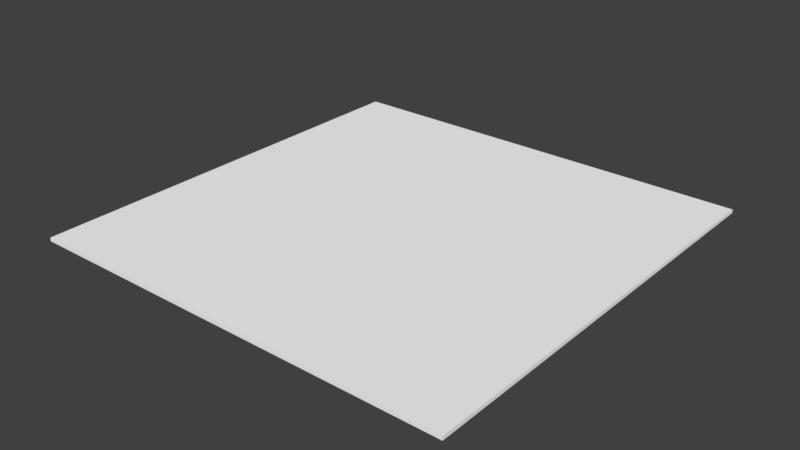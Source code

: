 # Source: Road.blend  (saved by Blender 2.78.0; exported with 4.5.12 LTS)
import bpy
from mathutils import Matrix  # noqa: F401  (used for matrix-valued properties, if any)

bpy.ops.wm.read_factory_settings(use_empty=True)
scene = bpy.context.scene
scene.name = 'Scene'

# ---- collections
col_collection_1 = bpy.data.collections.new('Collection 1'); scene.collection.children.link(col_collection_1)

# ---- materials (node trees are filled in below, after node groups)
mat_palette = bpy.data.materials.new('palette')
mat_palette.alpha_threshold = 0.0
mat_palette.use_transparent_shadow = False
mat_palette.diffuse_color = (1.0, 1.0, 1.0, 1.0)
mat_palette.specular_color = (0.0, 0.0, 0.0)
mat_palette.roughness = 0.5
mat_palette.specular_intensity = 1.0

# ---- material node trees

# ---- world
world_world = bpy.data.worlds.new('World'); scene.world = world_world
world_world.color = (0.05088, 0.05088, 0.05088)
world_world.use_sun_shadow = False
world_world.sun_shadow_jitter_overblur = 0.0
world_world.cycles.sampling_method = 'MANUAL'

# ---- meshes
me_road = bpy.data.meshes.new('road')
me_road.from_pydata([(-68.75, 8.25, 60.5), (52.25, 9.25, 60.5), (-68.75, 9.25, 60.5), (52.25, 8.25, 60.5), (-68.75, 9.25, -60.5), (52.25, 9.25, -60.5), (-68.75, 8.25, -60.5), (52.25, 8.25, -60.5), (-68.75, 9.25, 59.5), (-68.75, 8.25, 60.5), (-68.75, 9.25, 60.5), (-68.75, 8.25, 59.5), (-68.75, 9.25, 0.5), (-68.75, 8.25, 0.5), (-68.75, 9.25, -0.5), (-68.75, 8.25, -0.5), (-68.75, 9.25, -59.5), (-68.75, 8.25, -59.5), (-68.75, 9.25, -60.5), (-68.75, 8.25, -60.5), (52.25, 9.25, 60.5), (52.25, 8.25, 60.5), (52.25, 9.25, 59.5), (52.25, 8.25, 59.5), (52.25, 9.25, 30.5), (52.25, 8.25, 30.5), (52.25, 9.25, 29.5), (52.25, 8.25, 29.5), (52.25, 9.25, 0.5), (52.25, 8.25, 0.5), (52.25, 9.25, -0.5), (52.25, 8.25, -0.5), (52.25, 9.25, -29.5), (52.25, 8.25, -29.5), (52.25, 9.25, -30.5), (52.25, 8.25, -30.5), (52.25, 9.25, -59.5), (52.25, 8.25, -59.5), (52.25, 9.25, -60.5), (52.25, 8.25, -60.5), (-48.75, 9.25, 30.5), (-68.75, 9.25, 0.5), (-68.75, 9.25, 59.5), (-48.75, 9.25, 29.5), (-48.75, 9.25, -29.5), (-68.75, 9.25, -59.5), (-68.75, 9.25, -0.5), (-48.75, 9.25, -30.5), (-27.75, 9.25, 30.5), (-27.75, 9.25, 29.5), (-27.75, 9.25, -29.5), (-27.75, 9.25, -30.5), (-7.75, 9.25, 30.5), (-7.75, 9.25, 29.5), (-7.75, 9.25, -29.5), (-7.75, 9.25, -30.5), (12.25, 9.25, 30.5), (12.25, 9.25, 29.5), (12.25, 9.25, -29.5), (12.25, 9.25, -30.5), (32.25, 9.25, 30.5), (32.25, 9.25, 29.5), (32.25, 9.25, -29.5), (32.25, 9.25, -30.5), (52.25, 9.25, 60.5), (-68.75, 9.25, 60.5), (52.25, 9.25, 59.5), (52.25, 9.25, 30.5), (52.25, 9.25, 29.5), (52.25, 9.25, 0.5), (52.25, 9.25, -0.5), (52.25, 9.25, -29.5), (52.25, 9.25, -30.5), (52.25, 9.25, -59.5), (-68.75, 9.25, -60.5), (52.25, 9.25, -60.5), (-68.75, 8.25, 59.5), (-68.75, 8.25, 0.5), (-48.75, 8.25, 30.5), (-48.75, 8.25, 29.5), (-68.75, 8.25, -0.5), (-68.75, 8.25, -59.5), (-48.75, 8.25, -29.5), (-48.75, 8.25, -30.5), (-27.75, 8.25, 30.5), (-27.75, 8.25, 29.5), (-27.75, 8.25, -29.5), (-27.75, 8.25, -30.5), (-7.75, 8.25, 30.5), (-7.75, 8.25, 29.5), (-7.75, 8.25, -29.5), (-7.75, 8.25, -30.5), (12.25, 8.25, 30.5), (12.25, 8.25, 29.5), (12.25, 8.25, -29.5), (12.25, 8.25, -30.5), (32.25, 8.25, 30.5), (32.25, 8.25, 29.5), (32.25, 8.25, -29.5), (32.25, 8.25, -30.5), (-68.75, 8.25, 60.5), (52.25, 8.25, 60.5), (52.25, 8.25, 59.5), (52.25, 8.25, 30.5), (52.25, 8.25, 29.5), (52.25, 8.25, 0.5), (52.25, 8.25, -0.5), (52.25, 8.25, -29.5), (52.25, 8.25, -30.5), (-68.75, 8.25, -60.5), (52.25, 8.25, -59.5), (52.25, 8.25, -60.5)], [], [(0, 1, 2), (3, 1, 0), (4, 5, 6), (6, 5, 7), (8, 9, 10), (11, 9, 8), (12, 11, 8), (13, 11, 12), (14, 13, 12), (15, 13, 14), (16, 15, 14), (17, 15, 16), (18, 17, 16), (19, 17, 18), (20, 21, 22), (22, 21, 23), (22, 23, 24), (24, 23, 25), (24, 25, 26), (26, 25, 27), (26, 27, 28), (28, 27, 29), (28, 29, 30), (30, 29, 31), (30, 31, 32), (32, 31, 33), (32, 33, 34), (34, 33, 35), (34, 35, 36), (36, 35, 37), (36, 37, 38), (38, 37, 39), (40, 41, 42), (43, 41, 40), (44, 45, 46), (47, 45, 44), (48, 40, 42), (48, 43, 40), (49, 41, 43), (49, 43, 48), (50, 47, 44), (50, 44, 46), (51, 45, 47), (51, 47, 50), (52, 48, 42), (52, 49, 48), (53, 41, 49), (53, 49, 52), (54, 50, 46), (54, 51, 50), (55, 45, 51), (55, 51, 54), (56, 52, 42), (56, 53, 52), (57, 41, 53), (57, 53, 56), (58, 54, 46), (58, 55, 54), (59, 45, 55), (59, 55, 58), (60, 56, 42), (60, 57, 56), (61, 41, 57), (61, 57, 60), (62, 58, 46), (62, 59, 58), (63, 45, 59), (63, 59, 62), (64, 42, 65), (66, 60, 42), (66, 42, 64), (67, 61, 60), (67, 60, 66), (68, 41, 61), (68, 61, 67), (69, 46, 41), (69, 41, 68), (70, 62, 46), (70, 46, 69), (71, 63, 62), (71, 62, 70), (72, 45, 63), (72, 63, 71), (73, 74, 45), (73, 45, 72), (75, 74, 73), (76, 77, 78), (78, 77, 79), (80, 81, 82), (82, 81, 83), (76, 78, 84), (78, 79, 84), (79, 77, 85), (84, 79, 85), (82, 83, 86), (80, 82, 86), (83, 81, 87), (86, 83, 87), (76, 84, 88), (84, 85, 88), (85, 77, 89), (88, 85, 89), (80, 86, 90), (86, 87, 90), (87, 81, 91), (90, 87, 91), (76, 88, 92), (88, 89, 92), (89, 77, 93), (92, 89, 93), (80, 90, 94), (90, 91, 94), (91, 81, 95), (94, 91, 95), (76, 92, 96), (92, 93, 96), (93, 77, 97), (96, 93, 97), (80, 94, 98), (94, 95, 98), (95, 81, 99), (98, 95, 99), (100, 76, 101), (76, 96, 102), (101, 76, 102), (96, 97, 103), (102, 96, 103), (97, 77, 104), (103, 97, 104), (77, 80, 105), (104, 77, 105), (80, 98, 106), (105, 80, 106), (98, 99, 107), (106, 98, 107), (99, 81, 108), (107, 99, 108), (81, 109, 110), (108, 81, 110), (110, 109, 111)])
me_road.polygons.foreach_set('use_smooth', [True] * 140)
_uv = me_road.uv_layers.new(name='UVMap')
_uv.uv.foreach_set('vector', [0.959, 0.5, 0.959, 0.5, 0.959, 0.5, 0.959, 0.5, 0.959, 0.5, 0.959, 0.5, 0.959, 0.5, 0.959, 0.5, 0.959, 0.5, 0.959, 0.5, 0.959, 0.5, 0.959, 0.5, 0.959, 0.5, 0.959, 0.5, 0.959, 0.5, 0.959, 0.5, 0.959, 0.5, 0.959, 0.5, 0.6738, 0.5, 0.6738, 0.5, 0.6738, 0.5, 0.6738, 0.5, 0.6738, 0.5, 0.6738, 0.5, 0.959, 0.5, 0.959, 0.5, 0.959, 0.5, 0.959, 0.5, 0.959, 0.5, 0.959, 0.5, 0.6738, 0.5, 0.6738, 0.5, 0.6738, 0.5, 0.6738, 0.5, 0.6738, 0.5, 0.6738, 0.5, 0.959, 0.5, 0.959, 0.5, 0.959, 0.5, 0.959, 0.5, 0.959, 0.5, 0.959, 0.5, 0.959, 0.5, 0.959, 0.5, 0.959, 0.5, 0.959, 0.5, 0.959, 0.5, 0.959, 0.5, 0.6738, 0.5, 0.6738, 0.5, 0.6738, 0.5, 0.6738, 0.5, 0.6738, 0.5, 0.6738, 0.5, 0.959, 0.5, 0.959, 0.5, 0.959, 0.5, 0.959, 0.5, 0.959, 0.5, 0.959, 0.5, 0.6738, 0.5, 0.6738, 0.5, 0.6738, 0.5, 0.6738, 0.5, 0.6738, 0.5, 0.6738, 0.5, 0.959, 0.5, 0.959, 0.5, 0.959, 0.5, 0.959, 0.5, 0.959, 0.5, 0.959, 0.5, 0.6738, 0.5, 0.6738, 0.5, 0.6738, 0.5, 0.6738, 0.5, 0.6738, 0.5, 0.6738, 0.5, 0.959, 0.5, 0.959, 0.5, 0.959, 0.5, 0.959, 0.5, 0.959, 0.5, 0.959, 0.5, 0.6738, 0.5, 0.6738, 0.5, 0.6738, 0.5, 0.6738, 0.5, 0.6738, 0.5, 0.6738, 0.5, 0.959, 0.5, 0.959, 0.5, 0.959, 0.5, 0.959, 0.5, 0.959, 0.5, 0.959, 0.5, 0.6738, 0.5, 0.6738, 0.5, 0.6738, 0.5, 0.6738, 0.5, 0.6738, 0.5, 0.6738, 0.5, 0.6738, 0.5, 0.6738, 0.5, 0.6738, 0.5, 0.6738, 0.5, 0.6738, 0.5, 0.6738, 0.5, 0.6738, 0.5, 0.6738, 0.5, 0.6738, 0.5, 0.959, 0.5, 0.959, 0.5, 0.959, 0.5, 0.6738, 0.5, 0.6738, 0.5, 0.6738, 0.5, 0.959, 0.5, 0.959, 0.5, 0.959, 0.5, 0.959, 0.5, 0.959, 0.5, 0.959, 0.5, 0.6738, 0.5, 0.6738, 0.5, 0.6738, 0.5, 0.6738, 0.5, 0.6738, 0.5, 0.6738, 0.5, 0.959, 0.5, 0.959, 0.5, 0.959, 0.5, 0.6738, 0.5, 0.6738, 0.5, 0.6738, 0.5, 0.6738, 0.5, 0.6738, 0.5, 0.6738, 0.5, 0.6738, 0.5, 0.6738, 0.5, 0.6738, 0.5, 0.6738, 0.5, 0.6738, 0.5, 0.6738, 0.5, 0.6738, 0.5, 0.6738, 0.5, 0.6738, 0.5, 0.6738, 0.5, 0.6738, 0.5, 0.6738, 0.5, 0.6738, 0.5, 0.6738, 0.5, 0.6738, 0.5, 0.6738, 0.5, 0.6738, 0.5, 0.6738, 0.5, 0.6738, 0.5, 0.6738, 0.5, 0.6738, 0.5, 0.959, 0.5, 0.959, 0.5, 0.959, 0.5, 0.6738, 0.5, 0.6738, 0.5, 0.6738, 0.5, 0.959, 0.5, 0.959, 0.5, 0.959, 0.5, 0.6738, 0.5, 0.6738, 0.5, 0.6738, 0.5, 0.959, 0.5, 0.959, 0.5, 0.959, 0.5, 0.6738, 0.5, 0.6738, 0.5, 0.6738, 0.5, 0.959, 0.5, 0.959, 0.5, 0.959, 0.5, 0.6738, 0.5, 0.6738, 0.5, 0.6738, 0.5, 0.6738, 0.5, 0.6738, 0.5, 0.6738, 0.5, 0.6738, 0.5, 0.6738, 0.5, 0.6738, 0.5, 0.6738, 0.5, 0.6738, 0.5, 0.6738, 0.5, 0.6738, 0.5, 0.6738, 0.5, 0.6738, 0.5, 0.6738, 0.5, 0.6738, 0.5, 0.6738, 0.5, 0.6738, 0.5, 0.6738, 0.5, 0.6738, 0.5, 0.6738, 0.5, 0.6738, 0.5, 0.6738, 0.5, 0.959, 0.5, 0.959, 0.5, 0.959, 0.5, 0.6738, 0.5, 0.6738, 0.5, 0.6738, 0.5, 0.959, 0.5, 0.959, 0.5, 0.959, 0.5, 0.959, 0.5, 0.959, 0.5, 0.959, 0.5, 0.6738, 0.5, 0.6738, 0.5, 0.6738, 0.5, 0.6738, 0.5, 0.6738, 0.5, 0.6738, 0.5, 0.959, 0.5, 0.959, 0.5, 0.959, 0.5, 0.959, 0.5, 0.959, 0.5, 0.959, 0.5, 0.6738, 0.5, 0.6738, 0.5, 0.6738, 0.5, 0.6738, 0.5, 0.6738, 0.5, 0.6738, 0.5, 0.959, 0.5, 0.959, 0.5, 0.959, 0.5, 0.959, 0.5, 0.959, 0.5, 0.959, 0.5, 0.6738, 0.5, 0.6738, 0.5, 0.6738, 0.5, 0.6738, 0.5, 0.6738, 0.5, 0.6738, 0.5, 0.959, 0.5, 0.959, 0.5, 0.959, 0.5, 0.959, 0.5, 0.959, 0.5, 0.959, 0.5, 0.6738, 0.5, 0.6738, 0.5, 0.6738, 0.5, 0.959, 0.5, 0.959, 0.5, 0.959, 0.5, 0.6738, 0.5, 0.6738, 0.5, 0.6738, 0.5, 0.6738, 0.5, 0.6738, 0.5, 0.6738, 0.5, 0.6738, 0.5, 0.6738, 0.5, 0.6738, 0.5, 0.6738, 0.5, 0.6738, 0.5, 0.6738, 0.5, 0.6738, 0.5, 0.6738, 0.5, 0.6738, 0.5, 0.959, 0.5, 0.959, 0.5, 0.959, 0.5, 0.6738, 0.5, 0.6738, 0.5, 0.6738, 0.5, 0.959, 0.5, 0.959, 0.5, 0.959, 0.5, 0.959, 0.5, 0.959, 0.5, 0.959, 0.5, 0.6738, 0.5, 0.6738, 0.5, 0.6738, 0.5, 0.6738, 0.5, 0.6738, 0.5, 0.6738, 0.5, 0.959, 0.5, 0.959, 0.5, 0.959, 0.5, 0.6738, 0.5, 0.6738, 0.5, 0.6738, 0.5, 0.6738, 0.5, 0.6738, 0.5, 0.6738, 0.5, 0.6738, 0.5, 0.6738, 0.5, 0.6738, 0.5, 0.6738, 0.5, 0.6738, 0.5, 0.6738, 0.5, 0.6738, 0.5, 0.6738, 0.5, 0.6738, 0.5, 0.6738, 0.5, 0.6738, 0.5, 0.6738, 0.5, 0.6738, 0.5, 0.6738, 0.5, 0.6738, 0.5, 0.6738, 0.5, 0.6738, 0.5, 0.6738, 0.5, 0.6738, 0.5, 0.6738, 0.5, 0.6738, 0.5, 0.959, 0.5, 0.959, 0.5, 0.959, 0.5, 0.6738, 0.5, 0.6738, 0.5, 0.6738, 0.5, 0.959, 0.5, 0.959, 0.5, 0.959, 0.5, 0.6738, 0.5, 0.6738, 0.5, 0.6738, 0.5, 0.959, 0.5, 0.959, 0.5, 0.959, 0.5, 0.6738, 0.5, 0.6738, 0.5, 0.6738, 0.5, 0.959, 0.5, 0.959, 0.5, 0.959, 0.5, 0.6738, 0.5, 0.6738, 0.5, 0.6738, 0.5, 0.6738, 0.5, 0.6738, 0.5, 0.6738, 0.5, 0.6738, 0.5, 0.6738, 0.5, 0.6738, 0.5, 0.6738, 0.5, 0.6738, 0.5, 0.6738, 0.5, 0.6738, 0.5, 0.6738, 0.5, 0.6738, 0.5, 0.6738, 0.5, 0.6738, 0.5, 0.6738, 0.5, 0.6738, 0.5, 0.6738, 0.5, 0.6738, 0.5, 0.6738, 0.5, 0.6738, 0.5, 0.6738, 0.5, 0.959, 0.5, 0.959, 0.5, 0.959, 0.5, 0.6738, 0.5, 0.6738, 0.5, 0.6738, 0.5, 0.959, 0.5, 0.959, 0.5, 0.959, 0.5, 0.959, 0.5, 0.959, 0.5, 0.959, 0.5, 0.6738, 0.5, 0.6738, 0.5, 0.6738, 0.5, 0.6738, 0.5, 0.6738, 0.5, 0.6738, 0.5, 0.959, 0.5, 0.959, 0.5, 0.959, 0.5, 0.959, 0.5, 0.959, 0.5, 0.959, 0.5, 0.6738, 0.5, 0.6738, 0.5, 0.6738, 0.5, 0.6738, 0.5, 0.6738, 0.5, 0.6738, 0.5, 0.959, 0.5, 0.959, 0.5, 0.959, 0.5, 0.959, 0.5, 0.959, 0.5, 0.959, 0.5, 0.6738, 0.5, 0.6738, 0.5, 0.6738, 0.5, 0.6738, 0.5, 0.6738, 0.5, 0.6738, 0.5, 0.959, 0.5, 0.959, 0.5, 0.959, 0.5, 0.959, 0.5, 0.959, 0.5, 0.959, 0.5, 0.6738, 0.5, 0.6738, 0.5, 0.6738, 0.5, 0.959, 0.5, 0.959, 0.5, 0.959, 0.5])
me_road.materials.append(mat_palette)
me_road.use_remesh_preserve_volume = False
me_road.use_remesh_preserve_attributes = False
me_road.use_mirror_vertex_groups = False
me_road.update()
me_road.normals_split_custom_set([tuple(v) for v in zip(*[iter([-3.953e-08, 0.0, 1.0, -6.293e-08, 0.0, 1.0, -3.941e-08, 0.0, 1.0, -6.305e-08, 0.0, 1.0, -6.293e-08, 0.0, 1.0, -3.953e-08, 0.0, 1.0, 6.305e-08, 0.0, -1.0, 6.305e-08, 0.0, -1.0, 6.305e-08, 0.0, -1.0, 6.305e-08, 0.0, -1.0, 6.305e-08, 0.0, -1.0, 6.305e-08, 0.0, -1.0, -1.0, 0.0, -6.465e-08, -1.0, 0.0, 0.0, -1.0, 0.0, 0.0, -1.0, 0.0, -6.466e-08, -1.0, 0.0, 0.0, -1.0, 0.0, -6.465e-08, -1.0, 0.0, -6.466e-08, -1.0, 0.0, -6.466e-08, -1.0, 0.0, -6.465e-08, -1.0, 0.0, -6.465e-08, -1.0, 0.0, -6.466e-08, -1.0, 0.0, -6.466e-08, -1.0, 0.0, -6.465e-08, -1.0, 0.0, -6.465e-08, -1.0, 0.0, -6.466e-08, -1.0, 0.0, -6.466e-08, -1.0, 0.0, -6.465e-08, -1.0, 0.0, -6.465e-08, -1.0, 0.0, -6.466e-08, -1.0, 0.0, -6.466e-08, -1.0, 0.0, -6.465e-08, -1.0, 0.0, -6.465e-08, -1.0, 0.0, -6.466e-08, -1.0, 0.0, -6.466e-08, -1.0, 0.0, 0.0, -1.0, 0.0, -6.465e-08, -1.0, 0.0, -6.466e-08, -1.0, 0.0, 0.0, -1.0, 0.0, -6.465e-08, -1.0, 0.0, 0.0, 1.0, 0.0, 0.0, 1.0, 0.0, 0.0, 1.0, 0.0, 0.0, 1.0, 0.0, 0.0, 1.0, 0.0, 0.0, 1.0, 0.0, 0.0, 1.0, 0.0, 0.0, 1.0, 0.0, 0.0, 1.0, 0.0, 0.0, 1.0, 0.0, 0.0, 1.0, 0.0, 0.0, 1.0, 0.0, 0.0, 1.0, 0.0, 0.0, 1.0, 0.0, 0.0, 1.0, 0.0, 6.577e-08, 1.0, 0.0, 6.577e-08, 1.0, 0.0, 0.0, 1.0, 0.0, 6.577e-08, 1.0, 0.0, 6.577e-08, 1.0, 0.0, 6.577e-08, 1.0, 0.0, 6.577e-08, 1.0, 0.0, 6.577e-08, 1.0, 0.0, 6.577e-08, 1.0, 0.0, 6.577e-08, 1.0, 0.0, 6.577e-08, 1.0, 0.0, 6.577e-08, 1.0, 0.0, 6.577e-08, 1.0, 0.0, 6.577e-08, 1.0, 0.0, 6.577e-08, 1.0, 0.0, 6.577e-08, 1.0, 0.0, 6.577e-08, 1.0, 0.0, 6.577e-08, 1.0, 0.0, 6.577e-08, 1.0, 0.0, 6.577e-08, 1.0, 0.0, 6.577e-08, 1.0, 0.0, 6.577e-08, 1.0, 0.0, 6.577e-08, 1.0, 0.0, 6.577e-08, 1.0, 0.0, 0.0, 1.0, 0.0, 0.0, 1.0, 0.0, 6.577e-08, 1.0, 0.0, 0.0, 1.0, 0.0, 0.0, 1.0, 0.0, 0.0, 1.0, 0.0, 0.0, 1.0, 0.0, 0.0, 1.0, 0.0, 0.0, 1.0, 0.0, 0.0, 1.0, 0.0, 0.0, 1.0, 0.0, 0.0, 1.0, 0.0, 0.0, 1.0, 0.0, 0.0, 1.0, 0.0, 0.0, 1.0, 0.0, 0.0, 1.583e-07, 1.0, -2.035e-08, 1.685e-07, 1.0, 3.06e-09, 1.688e-07, 1.0, -2.414e-09, 1.583e-07, 1.0, 0.0, 1.685e-07, 1.0, 3.06e-09, 1.583e-07, 1.0, -2.035e-08, 1.583e-07, 1.0, 1.433e-08, 1.685e-07, 1.0, -2.982e-10, 1.688e-07, 1.0, 5.701e-09, 1.583e-07, 1.0, 0.0, 1.685e-07, 1.0, -2.982e-10, 1.583e-07, 1.0, 1.433e-08, 1.718e-07, 1.0, 3.74e-08, 1.583e-07, 1.0, -2.035e-08, 1.688e-07, 1.0, -2.414e-09, 1.718e-07, 1.0, 3.74e-08, 1.583e-07, 1.0, 0.0, 1.583e-07, 1.0, -2.035e-08, 1.718e-07, 1.0, 0.0, 1.685e-07, 1.0, 3.06e-09, 1.583e-07, 1.0, 0.0, 1.718e-07, 1.0, 0.0, 1.583e-07, 1.0, 0.0, 1.718e-07, 1.0, 3.74e-08, 1.718e-07, 1.0, 4.722e-08, 1.583e-07, 1.0, 0.0, 1.583e-07, 1.0, 1.433e-08, 1.718e-07, 1.0, 4.722e-08, 1.583e-07, 1.0, 1.433e-08, 1.688e-07, 1.0, 5.701e-09, 1.718e-07, 1.0, -4.231e-08, 1.685e-07, 1.0, -2.982e-10, 1.583e-07, 1.0, 0.0, 1.718e-07, 1.0, -4.231e-08, 1.583e-07, 1.0, 0.0, 1.718e-07, 1.0, 4.722e-08, 1.907e-07, 1.0, 9.78e-08, 1.718e-07, 1.0, 3.74e-08, 1.688e-07, 1.0, -2.414e-09, 1.907e-07, 1.0, 9.78e-08, 1.718e-07, 1.0, 0.0, 1.718e-07, 1.0, 3.74e-08, 1.907e-07, 1.0, -9.037e-08, 1.685e-07, 1.0, 3.06e-09, 1.718e-07, 1.0, 0.0, 1.907e-07, 1.0, -9.037e-08, 1.718e-07, 1.0, 0.0, 1.907e-07, 1.0, 9.78e-08, 1.907e-07, 1.0, 9.78e-08, 1.718e-07, 1.0, 4.722e-08, 1.688e-07, 1.0, 5.701e-09, 1.907e-07, 1.0, 9.78e-08, 1.718e-07, 1.0, -4.231e-08, 1.718e-07, 1.0, 4.722e-08, 1.907e-07, 1.0, -7.432e-09, 1.685e-07, 1.0, -2.982e-10, 1.718e-07, 1.0, -4.231e-08, 1.907e-07, 1.0, -7.432e-09, 1.718e-07, 1.0, -4.231e-08, 1.907e-07, 1.0, 9.78e-08, 1.576e-07, 1.0, -8.22e-08, 1.907e-07, 1.0, 9.78e-08, 1.688e-07, 1.0, -2.414e-09, 1.576e-07, 1.0, -8.22e-08, 1.907e-07, 1.0, -9.037e-08, 1.907e-07, 1.0, 9.78e-08, 1.576e-07, 1.0, 1.759e-07, 1.685e-07, 1.0, 3.06e-09, 1.907e-07, 1.0, -9.037e-08, 1.576e-07, 1.0, 1.759e-07, 1.907e-07, 1.0, -9.037e-08, 1.576e-07, 1.0, -8.22e-08, 1.576e-07, 1.0, -8.22e-08, 1.907e-07, 1.0, 9.78e-08, 1.688e-07, 1.0, 5.701e-09, 1.576e-07, 1.0, -8.22e-08, 1.907e-07, 1.0, -7.432e-09, 1.907e-07, 1.0, 9.78e-08, 1.576e-07, 1.0, 9.372e-08, 1.685e-07, 1.0, -2.982e-10, 1.907e-07, 1.0, -7.432e-09, 1.576e-07, 1.0, 9.372e-08, 1.907e-07, 1.0, -7.432e-09, 1.576e-07, 1.0, -8.22e-08, 1.498e-07, 1.0, -1.986e-08, 1.576e-07, 1.0, -8.22e-08, 1.688e-07, 1.0, -2.414e-09, 1.498e-07, 1.0, -1.986e-08, 1.576e-07, 1.0, 1.759e-07, 1.576e-07, 1.0, -8.22e-08, 1.431e-07, 1.0, 1.146e-07, 1.685e-07, 1.0, 3.06e-09, 1.576e-07, 1.0, 1.759e-07, 1.431e-07, 1.0, 1.146e-07, 1.576e-07, 1.0, 1.759e-07, 1.498e-07, 1.0, -1.986e-08, 1.498e-07, 1.0, -3.035e-08, 1.576e-07, 1.0, -8.22e-08, 1.688e-07, 1.0, 5.701e-09, 1.498e-07, 1.0, -3.035e-08, 1.576e-07, 1.0, 9.372e-08, 1.576e-07, 1.0, -8.22e-08, 1.431e-07, 1.0, 1.052e-07, 1.685e-07, 1.0, -2.982e-10, 1.576e-07, 1.0, 9.372e-08, 1.431e-07, 1.0, 1.052e-07, 1.576e-07, 1.0, 9.372e-08, 1.498e-07, 1.0, -3.035e-08, 1.655e-07, 1.0, 0.0, 1.688e-07, 1.0, -2.414e-09, 1.655e-07, 1.0, 0.0, 1.612e-07, 1.0, -1.071e-08, 1.498e-07, 1.0, -1.986e-08, 1.688e-07, 1.0, -2.414e-09, 1.612e-07, 1.0, -1.071e-08, 1.688e-07, 1.0, -2.414e-09, 1.655e-07, 1.0, 0.0, 1.431e-07, 1.0, 0.0, 1.431e-07, 1.0, 1.146e-07, 1.498e-07, 1.0, -1.986e-08, 1.431e-07, 1.0, 0.0, 1.498e-07, 1.0, -1.986e-08, 1.612e-07, 1.0, -1.071e-08, 1.526e-07, 1.0, 1.576e-08, 1.685e-07, 1.0, 3.06e-09, 1.431e-07, 1.0, 1.146e-07, 1.526e-07, 1.0, 1.576e-08, 1.431e-07, 1.0, 1.146e-07, 1.431e-07, 1.0, 0.0, 1.655e-07, 1.0, 0.0, 1.688e-07, 1.0, 5.701e-09, 1.685e-07, 1.0, 3.06e-09, 1.655e-07, 1.0, 0.0, 1.685e-07, 1.0, 3.06e-09, 1.526e-07, 1.0, 1.576e-08, 1.612e-07, 1.0, -2.142e-08, 1.498e-07, 1.0, -3.035e-08, 1.688e-07, 1.0, 5.701e-09, 1.612e-07, 1.0, -2.142e-08, 1.688e-07, 1.0, 5.701e-09, 1.655e-07, 1.0, 0.0, 1.431e-07, 1.0, 0.0, 1.431e-07, 1.0, 1.052e-07, 1.498e-07, 1.0, -3.035e-08, 1.431e-07, 1.0, 0.0, 1.498e-07, 1.0, -3.035e-08, 1.612e-07, 1.0, -2.142e-08, 1.526e-07, 1.0, 1.576e-08, 1.685e-07, 1.0, -2.982e-10, 1.431e-07, 1.0, 1.052e-07, 1.526e-07, 1.0, 1.576e-08, 1.431e-07, 1.0, 1.052e-07, 1.431e-07, 1.0, 0.0, 1.655e-07, 1.0, 0.0, 1.655e-07, 1.0, 0.0, 1.685e-07, 1.0, -2.982e-10, 1.655e-07, 1.0, 0.0, 1.685e-07, 1.0, -2.982e-10, 1.526e-07, 1.0, 1.576e-08, 1.655e-07, 1.0, 0.0, 1.655e-07, 1.0, 0.0, 1.655e-07, 1.0, 0.0, -1.688e-07, -1.0, 2.212e-09, -1.685e-07, -1.0, -1.344e-09, -1.583e-07, -1.0, -9.317e-09, -1.583e-07, -1.0, -9.317e-09, -1.685e-07, -1.0, -1.344e-09, -1.583e-07, -1.0, 0.0, -1.688e-07, -1.0, 1.548e-10, -1.685e-07, -1.0, 2.748e-09, -1.583e-07, -1.0, -9.317e-09, -1.583e-07, -1.0, -9.317e-09, -1.685e-07, -1.0, 2.748e-09, -1.583e-07, -1.0, 0.0, -1.688e-07, -1.0, 2.212e-09, -1.583e-07, -1.0, -9.317e-09, -1.718e-07, -1.0, -4.91e-09, -1.583e-07, -1.0, -9.317e-09, -1.583e-07, -1.0, 0.0, -1.718e-07, -1.0, -4.91e-09, -1.583e-07, -1.0, 0.0, -1.685e-07, -1.0, -1.344e-09, -1.718e-07, -1.0, 4.231e-08, -1.718e-07, -1.0, -4.91e-09, -1.583e-07, -1.0, 0.0, -1.718e-07, -1.0, 4.231e-08, -1.583e-07, -1.0, -9.317e-09, -1.583e-07, -1.0, 0.0, -1.718e-07, -1.0, -4.722e-08, -1.688e-07, -1.0, 1.548e-10, -1.583e-07, -1.0, -9.317e-09, -1.718e-07, -1.0, -4.722e-08, -1.583e-07, -1.0, 0.0, -1.685e-07, -1.0, 2.748e-09, -1.718e-07, -1.0, 4.231e-08, -1.718e-07, -1.0, -4.722e-08, -1.583e-07, -1.0, 0.0, -1.718e-07, -1.0, 4.231e-08, -1.688e-07, -1.0, 2.212e-09, -1.718e-07, -1.0, -4.91e-09, -1.907e-07, -1.0, -6.778e-08, -1.718e-07, -1.0, -4.91e-09, -1.718e-07, -1.0, 4.231e-08, -1.907e-07, -1.0, -6.778e-08, -1.718e-07, -1.0, 4.231e-08, -1.685e-07, -1.0, -1.344e-09, -1.907e-07, -1.0, 7.432e-09, -1.907e-07, -1.0, -6.778e-08, -1.718e-07, -1.0, 4.231e-08, -1.907e-07, -1.0, 7.432e-09, -1.688e-07, -1.0, 1.548e-10, -1.718e-07, -1.0, -4.722e-08, -1.907e-07, -1.0, -7.521e-08, -1.718e-07, -1.0, -4.722e-08, -1.718e-07, -1.0, 4.231e-08, -1.907e-07, -1.0, -7.521e-08, -1.718e-07, -1.0, 4.231e-08, -1.685e-07, -1.0, 2.748e-09, -1.907e-07, -1.0, 9.78e-08, -1.907e-07, -1.0, -7.521e-08, -1.718e-07, -1.0, 4.231e-08, -1.907e-07, -1.0, 9.78e-08, -1.688e-07, -1.0, 2.212e-09, -1.907e-07, -1.0, -6.778e-08, -1.576e-07, -1.0, 6.165e-08, -1.907e-07, -1.0, -6.778e-08, -1.907e-07, -1.0, 7.432e-09, -1.576e-07, -1.0, 6.165e-08, -1.907e-07, -1.0, 7.432e-09, -1.685e-07, -1.0, -1.344e-09, -1.576e-07, -1.0, -1.874e-07, -1.576e-07, -1.0, 6.165e-08, -1.907e-07, -1.0, 7.432e-09, -1.576e-07, -1.0, -1.874e-07, -1.688e-07, -1.0, 1.548e-10, -1.907e-07, -1.0, -7.521e-08, -1.576e-07, -1.0, 1.085e-07, -1.907e-07, -1.0, -7.521e-08, -1.907e-07, -1.0, 9.78e-08, -1.576e-07, -1.0, 1.085e-07, -1.907e-07, -1.0, 9.78e-08, -1.685e-07, -1.0, 2.748e-09, -1.576e-07, -1.0, -1.759e-07, -1.576e-07, -1.0, 1.085e-07, -1.907e-07, -1.0, 9.78e-08, -1.576e-07, -1.0, -1.759e-07, -1.688e-07, -1.0, 2.212e-09, -1.576e-07, -1.0, 6.165e-08, -1.498e-07, -1.0, 2.276e-08, -1.576e-07, -1.0, 6.165e-08, -1.576e-07, -1.0, -1.874e-07, -1.498e-07, -1.0, 2.276e-08, -1.576e-07, -1.0, -1.874e-07, -1.685e-07, -1.0, -1.344e-09, -1.431e-07, -1.0, -2.105e-07, -1.498e-07, -1.0, 2.276e-08, -1.576e-07, -1.0, -1.874e-07, -1.431e-07, -1.0, -2.105e-07, -1.688e-07, -1.0, 1.548e-10, -1.576e-07, -1.0, 1.085e-07, -1.498e-07, -1.0, 3.269e-08, -1.576e-07, -1.0, 1.085e-07, -1.576e-07, -1.0, -1.759e-07, -1.498e-07, -1.0, 3.269e-08, -1.576e-07, -1.0, -1.759e-07, -1.685e-07, -1.0, 2.748e-09, -1.431e-07, -1.0, -2.105e-07, -1.498e-07, -1.0, 3.269e-08, -1.576e-07, -1.0, -1.759e-07, -1.431e-07, -1.0, -2.105e-07, -1.655e-07, -1.0, 0.0, -1.688e-07, -1.0, 2.212e-09, -1.655e-07, -1.0, 0.0, -1.688e-07, -1.0, 2.212e-09, -1.498e-07, -1.0, 2.276e-08, -1.612e-07, -1.0, 1.606e-08, -1.655e-07, -1.0, 0.0, -1.688e-07, -1.0, 2.212e-09, -1.612e-07, -1.0, 1.606e-08, -1.498e-07, -1.0, 2.276e-08, -1.431e-07, -1.0, -2.105e-07, -1.431e-07, -1.0, 0.0, -1.612e-07, -1.0, 1.606e-08, -1.498e-07, -1.0, 2.276e-08, -1.431e-07, -1.0, 0.0, -1.431e-07, -1.0, -2.105e-07, -1.685e-07, -1.0, -1.344e-09, -1.526e-07, -1.0, -1.672e-08, -1.431e-07, -1.0, 0.0, -1.431e-07, -1.0, -2.105e-07, -1.526e-07, -1.0, -1.672e-08, -1.685e-07, -1.0, -1.344e-09, -1.688e-07, -1.0, 1.548e-10, -1.655e-07, -1.0, 1.739e-08, -1.526e-07, -1.0, -1.672e-08, -1.685e-07, -1.0, -1.344e-09, -1.655e-07, -1.0, 1.739e-08, -1.688e-07, -1.0, 1.548e-10, -1.498e-07, -1.0, 3.269e-08, -1.612e-07, -1.0, 2.142e-08, -1.655e-07, -1.0, 1.739e-08, -1.688e-07, -1.0, 1.548e-10, -1.612e-07, -1.0, 2.142e-08, -1.498e-07, -1.0, 3.269e-08, -1.431e-07, -1.0, -2.105e-07, -1.431e-07, -1.0, 0.0, -1.612e-07, -1.0, 2.142e-08, -1.498e-07, -1.0, 3.269e-08, -1.431e-07, -1.0, 0.0, -1.431e-07, -1.0, -2.105e-07, -1.685e-07, -1.0, 2.748e-09, -1.526e-07, -1.0, -3.151e-08, -1.431e-07, -1.0, 0.0, -1.431e-07, -1.0, -2.105e-07, -1.526e-07, -1.0, -3.151e-08, -1.685e-07, -1.0, 2.748e-09, -1.655e-07, -1.0, 0.0, -1.655e-07, -1.0, 0.0, -1.526e-07, -1.0, -3.151e-08, -1.685e-07, -1.0, 2.748e-09, -1.655e-07, -1.0, 0.0, -1.655e-07, -1.0, 0.0, -1.655e-07, -1.0, 0.0, -1.655e-07, -1.0, 0.0])] * 3)])

# ---- objects
ob_road = bpy.data.objects.new('road', me_road)

# ---- transforms, parenting, visibility, modifiers, constraints
ob_road.location = (0.0, 0.0, 0.0)
ob_road.rotation_euler = (-1.571, -0.0, 0.0)
ob_road.lineart.crease_threshold = 0.0

# ---- collection membership
col_collection_1.objects.link(ob_road)

# ---- scene / render settings (as saved in the file)
scene.frame_start = 1; scene.frame_end = 250; scene.frame_set(165)
scene.render.engine = 'BLENDER_EEVEE_NEXT'
scene.render.resolution_percentage = 50
scene.render.dither_intensity = 0.0
scene.cycles.use_denoising = False
scene.cycles.samples = 128
scene.cycles.sampling_pattern = 'TABULATED_SOBOL'
scene.cycles.light_sampling_threshold = 0.0
scene.cycles.use_adaptive_sampling = False
scene.cycles.use_light_tree = False
scene.cycles.blur_glossy = 0.0
scene.cycles.sample_clamp_indirect = 0.0
scene.view_settings.view_transform = 'Standard'
bpy.context.view_layer.update()

# ---- added for rendering (the .blend has no active camera and no usable light): camera, sun
cam_auto = bpy.data.cameras.new('AutoCamera')
cam_auto.lens = 50.0
cam_auto.sensor_width = 36.0
cam_auto.clip_end = 2778.63
ob_auto_camera = bpy.data.objects.new('AutoCamera', cam_auto)
scene.collection.objects.link(ob_auto_camera)
ob_auto_camera.location = (150.077, -189.992, 117.912)
ob_auto_camera.rotation_euler = (1.09748, -7.21219e-08, 0.694738)
scene.camera = ob_auto_camera
light_auto_sun = bpy.data.lights.new('AutoSun', 'SUN')
light_auto_sun.energy = 3.0
light_auto_sun.angle = 0.0523599
ob_auto_sun = bpy.data.objects.new('AutoSun', light_auto_sun)
scene.collection.objects.link(ob_auto_sun)
ob_auto_sun.rotation_euler = (0.872665, 0.174533, 0.523599)
bpy.context.view_layer.update()
